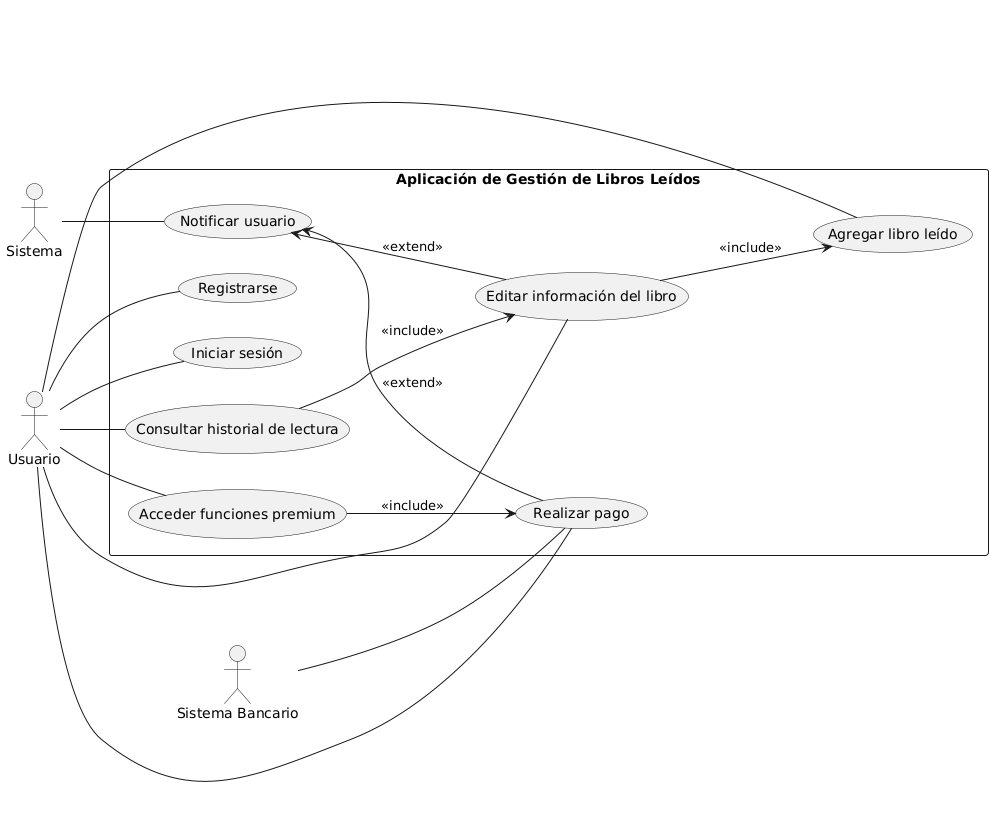

The diagram above was rendered by PlantUML. Its source (embedded in the PNG):
@startuml
left to right direction

actor "Usuario" as U
actor "Sistema" as SYS
actor "Sistema Bancario" as SB

rectangle "Aplicación de Gestión de Libros Leídos" as AGLL {
  (Registrarse) as UC1
  (Iniciar sesión) as UC2
  (Agregar libro leído) as UC3
  (Editar información del libro) as UC4
  (Consultar historial de lectura) as UC5
  (Realizar pago) as UC6
  (Acceder funciones premium) as UC7
  (Notificar usuario) as UC8

  UC4 --> UC3 : <<include>>
  UC5 --> UC4 : <<include>>
  UC7 --> UC6 : <<include>>

  UC8 <-- UC6 : <<extend>>
  UC8 <-- UC4 : <<extend>>
}

U -- UC1
U -- UC2
U -- UC3
U -- UC4
U -- UC5
U -- UC6
U -- UC7

SYS -- UC8
SB -- UC6
@enduml